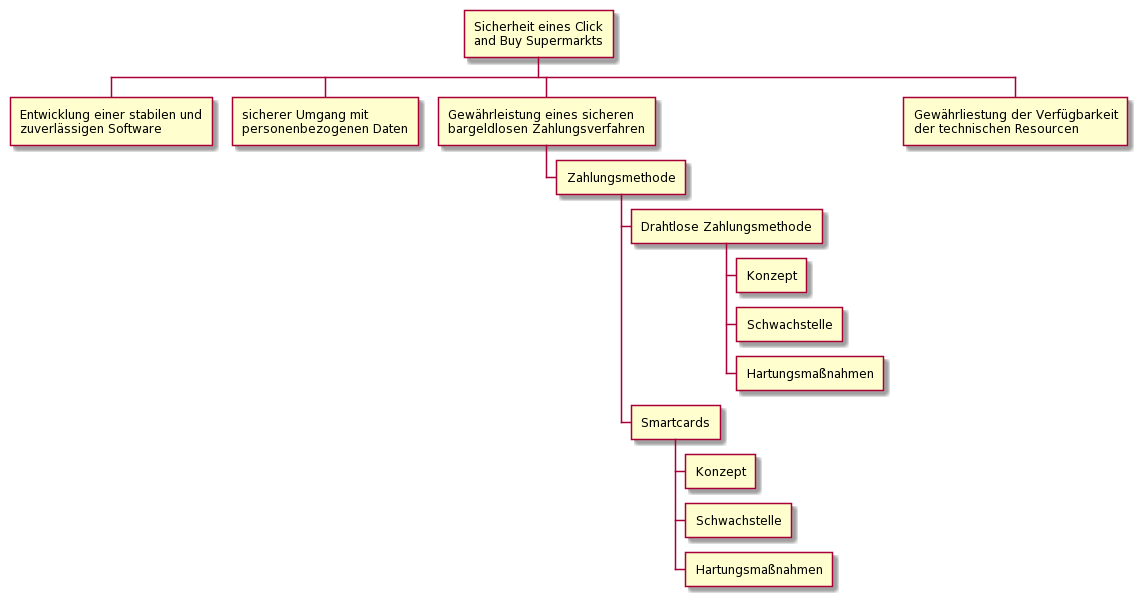

The diagram above was rendered by PlantUML. Its source (embedded in the PNG):
@startwbs
*:Sicherheit eines Click 
and Buy Supermarkts;
**:Entwicklung einer stabilen und
zuverlässigen Software;
**:sicherer Umgang mit
personenbezogenen Daten;
**:Gewährleistung eines sicheren
bargeldlosen Zahlungsverfahren;
*** Zahlungsmethode
**** Drahtlose Zahlungsmethode
***** Konzept
***** Schwachstelle
***** Hartungsmaßnahmen
**** Smartcards
***** Konzept
***** Schwachstelle
***** Hartungsmaßnahmen
**:Gewährliestung der Verfügbarkeit 
der technischen Resourcen;
@endwbs